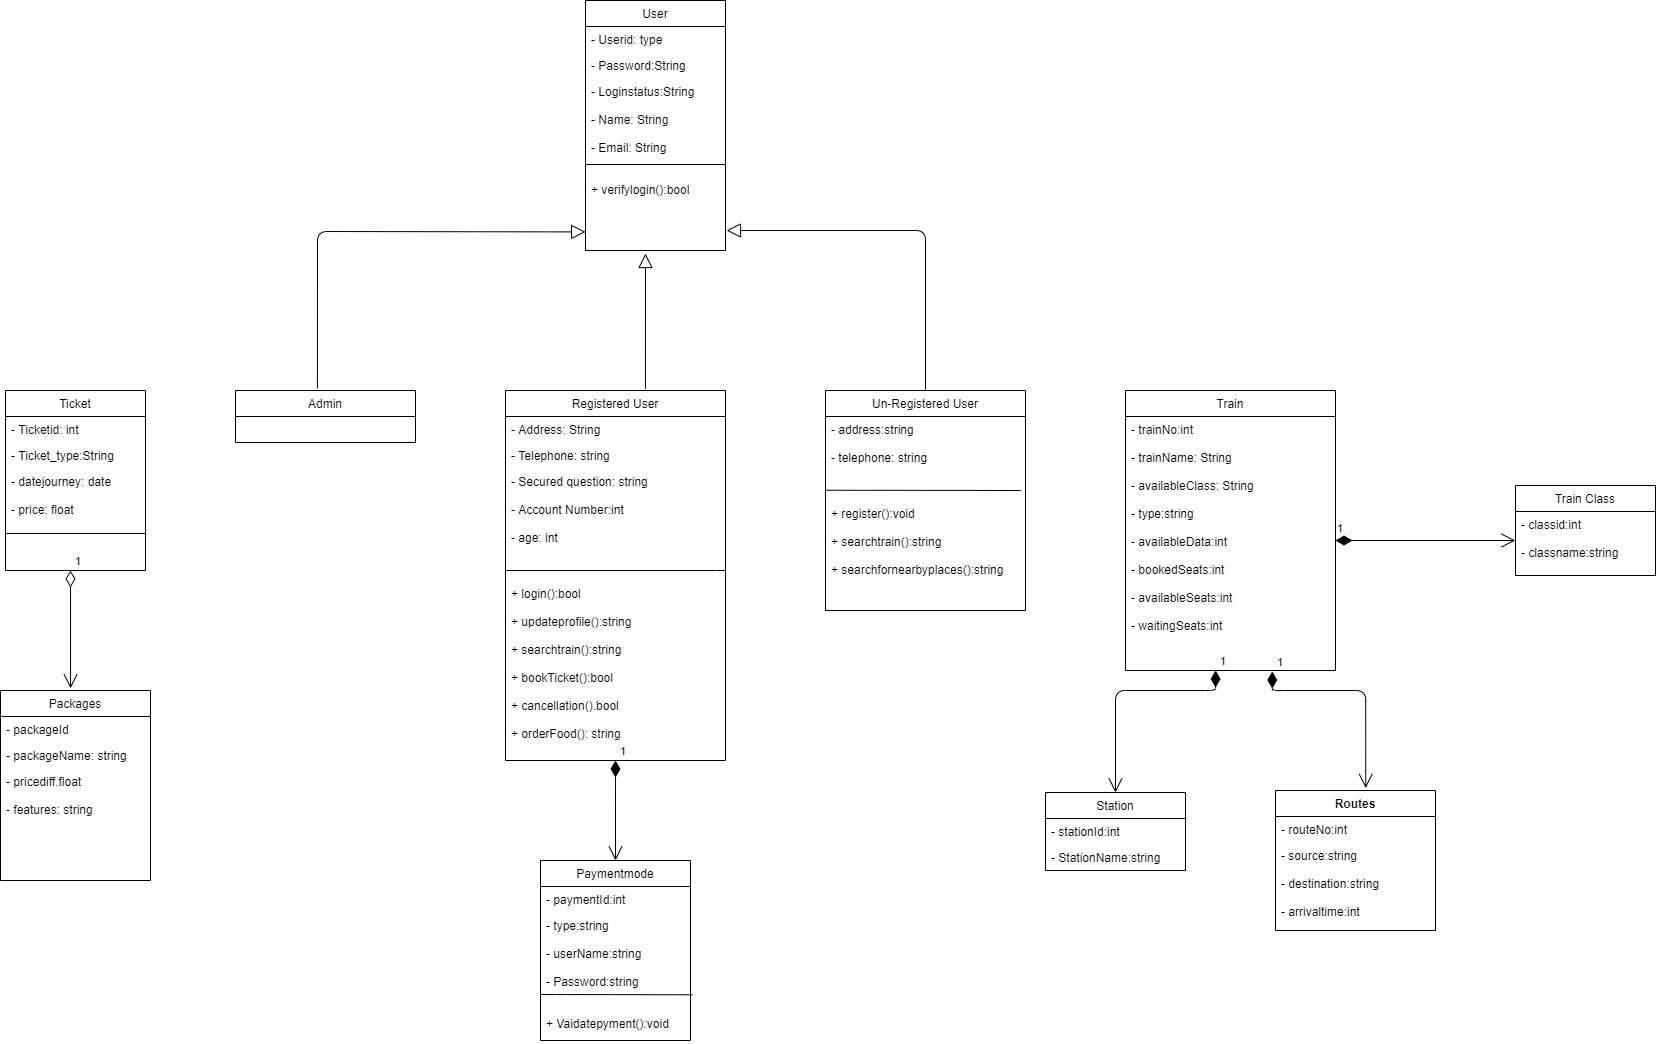

The diagram above was exported from draw.io. Its source (the exported page's mxGraphModel, read from the mxfile embedded in the PNG):
<mxGraphModel dx="852" dy="1655" grid="1" gridSize="10" guides="1" tooltips="1" connect="1" arrows="1" fold="1" page="1" pageScale="1" pageWidth="827" pageHeight="1169" math="0" shadow="0">
  <root>
    <mxCell id="WIyWlLk6GJQsqaUBKTNV-0" />
    <mxCell id="WIyWlLk6GJQsqaUBKTNV-1" parent="WIyWlLk6GJQsqaUBKTNV-0" />
    <mxCell id="KyffMWfV3yje13a6PcAM-1" value="User" style="swimlane;fontStyle=0;childLayout=stackLayout;horizontal=1;startSize=26;fillColor=none;horizontalStack=0;resizeParent=1;resizeParentMax=0;resizeLast=0;collapsible=1;marginBottom=0;" parent="WIyWlLk6GJQsqaUBKTNV-1" vertex="1">
      <mxGeometry x="640" y="-450" width="140" height="250" as="geometry" />
    </mxCell>
    <mxCell id="KyffMWfV3yje13a6PcAM-2" value="- Userid: type" style="text;strokeColor=none;fillColor=none;align=left;verticalAlign=top;spacingLeft=4;spacingRight=4;overflow=hidden;rotatable=0;points=[[0,0.5],[1,0.5]];portConstraint=eastwest;" parent="KyffMWfV3yje13a6PcAM-1" vertex="1">
      <mxGeometry y="26" width="140" height="26" as="geometry" />
    </mxCell>
    <mxCell id="KyffMWfV3yje13a6PcAM-3" value="- Password:String" style="text;strokeColor=none;fillColor=none;align=left;verticalAlign=top;spacingLeft=4;spacingRight=4;overflow=hidden;rotatable=0;points=[[0,0.5],[1,0.5]];portConstraint=eastwest;" parent="KyffMWfV3yje13a6PcAM-1" vertex="1">
      <mxGeometry y="52" width="140" height="26" as="geometry" />
    </mxCell>
    <mxCell id="KyffMWfV3yje13a6PcAM-11" value="" style="endArrow=none;html=1;entryX=1;entryY=0.5;entryDx=0;entryDy=0;" parent="KyffMWfV3yje13a6PcAM-1" target="KyffMWfV3yje13a6PcAM-4" edge="1">
      <mxGeometry width="50" height="50" relative="1" as="geometry">
        <mxPoint y="164" as="sourcePoint" />
        <mxPoint x="70" y="150" as="targetPoint" />
      </mxGeometry>
    </mxCell>
    <mxCell id="KyffMWfV3yje13a6PcAM-4" value="- Loginstatus:String&#10;&#10;- Name: String&#10;&#10;- Email: String&#10;&#10;&#10;+ verifylogin():bool" style="text;strokeColor=none;fillColor=none;align=left;verticalAlign=top;spacingLeft=4;spacingRight=4;overflow=hidden;rotatable=0;points=[[0,0.5],[1,0.5]];portConstraint=eastwest;" parent="KyffMWfV3yje13a6PcAM-1" vertex="1">
      <mxGeometry y="78" width="140" height="172" as="geometry" />
    </mxCell>
    <mxCell id="KyffMWfV3yje13a6PcAM-13" value="Ticket" style="swimlane;fontStyle=0;childLayout=stackLayout;horizontal=1;startSize=26;fillColor=none;horizontalStack=0;resizeParent=1;resizeParentMax=0;resizeLast=0;collapsible=1;marginBottom=0;" parent="WIyWlLk6GJQsqaUBKTNV-1" vertex="1">
      <mxGeometry x="60" y="-60" width="140" height="180" as="geometry" />
    </mxCell>
    <mxCell id="KyffMWfV3yje13a6PcAM-14" value="- Ticketid: int&#10;" style="text;strokeColor=none;fillColor=none;align=left;verticalAlign=top;spacingLeft=4;spacingRight=4;overflow=hidden;rotatable=0;points=[[0,0.5],[1,0.5]];portConstraint=eastwest;" parent="KyffMWfV3yje13a6PcAM-13" vertex="1">
      <mxGeometry y="26" width="140" height="26" as="geometry" />
    </mxCell>
    <mxCell id="KyffMWfV3yje13a6PcAM-15" value="- Ticket_type:String" style="text;strokeColor=none;fillColor=none;align=left;verticalAlign=top;spacingLeft=4;spacingRight=4;overflow=hidden;rotatable=0;points=[[0,0.5],[1,0.5]];portConstraint=eastwest;" parent="KyffMWfV3yje13a6PcAM-13" vertex="1">
      <mxGeometry y="52" width="140" height="26" as="geometry" />
    </mxCell>
    <mxCell id="KyffMWfV3yje13a6PcAM-16" value="- datejourney: date&#10;&#10;- price: float" style="text;strokeColor=none;fillColor=none;align=left;verticalAlign=top;spacingLeft=4;spacingRight=4;overflow=hidden;rotatable=0;points=[[0,0.5],[1,0.5]];portConstraint=eastwest;" parent="KyffMWfV3yje13a6PcAM-13" vertex="1">
      <mxGeometry y="78" width="140" height="102" as="geometry" />
    </mxCell>
    <mxCell id="KyffMWfV3yje13a6PcAM-22" value="" style="endArrow=none;html=1;" parent="KyffMWfV3yje13a6PcAM-13" edge="1">
      <mxGeometry width="50" height="50" relative="1" as="geometry">
        <mxPoint y="143" as="sourcePoint" />
        <mxPoint x="140" y="143" as="targetPoint" />
      </mxGeometry>
    </mxCell>
    <mxCell id="KyffMWfV3yje13a6PcAM-17" value="Admin" style="swimlane;fontStyle=0;childLayout=stackLayout;horizontal=1;startSize=26;fillColor=none;horizontalStack=0;resizeParent=1;resizeParentMax=0;resizeLast=0;collapsible=1;marginBottom=0;" parent="WIyWlLk6GJQsqaUBKTNV-1" vertex="1">
      <mxGeometry x="290" y="-60" width="180" height="52" as="geometry" />
    </mxCell>
    <mxCell id="KyffMWfV3yje13a6PcAM-23" value="Registered User" style="swimlane;fontStyle=0;childLayout=stackLayout;horizontal=1;startSize=26;fillColor=none;horizontalStack=0;resizeParent=1;resizeParentMax=0;resizeLast=0;collapsible=1;marginBottom=0;" parent="WIyWlLk6GJQsqaUBKTNV-1" vertex="1">
      <mxGeometry x="560" y="-60" width="220" height="370" as="geometry" />
    </mxCell>
    <mxCell id="KyffMWfV3yje13a6PcAM-24" value="- Address: String" style="text;strokeColor=none;fillColor=none;align=left;verticalAlign=top;spacingLeft=4;spacingRight=4;overflow=hidden;rotatable=0;points=[[0,0.5],[1,0.5]];portConstraint=eastwest;" parent="KyffMWfV3yje13a6PcAM-23" vertex="1">
      <mxGeometry y="26" width="220" height="26" as="geometry" />
    </mxCell>
    <mxCell id="KyffMWfV3yje13a6PcAM-25" value="- Telephone: string" style="text;strokeColor=none;fillColor=none;align=left;verticalAlign=top;spacingLeft=4;spacingRight=4;overflow=hidden;rotatable=0;points=[[0,0.5],[1,0.5]];portConstraint=eastwest;" parent="KyffMWfV3yje13a6PcAM-23" vertex="1">
      <mxGeometry y="52" width="220" height="26" as="geometry" />
    </mxCell>
    <mxCell id="KyffMWfV3yje13a6PcAM-26" value="- Secured question: string&#10;&#10;- Account Number:int&#10;&#10;- age: int&#10;&#10;&#10;&#10;+ login():bool&#10;&#10;+ updateprofile():string&#10;&#10;+ searchtrain():string&#10;&#10;+ bookTicket():bool&#10;&#10;+ cancellation().bool&#10;&#10;+ orderFood(): string&#10;&#10;&#10;&#10;" style="text;strokeColor=none;fillColor=none;align=left;verticalAlign=top;spacingLeft=4;spacingRight=4;overflow=hidden;rotatable=0;points=[[0,0.5],[1,0.5]];portConstraint=eastwest;" parent="KyffMWfV3yje13a6PcAM-23" vertex="1">
      <mxGeometry y="78" width="220" height="292" as="geometry" />
    </mxCell>
    <mxCell id="KyffMWfV3yje13a6PcAM-29" value="" style="endArrow=none;html=1;" parent="WIyWlLk6GJQsqaUBKTNV-1" target="KyffMWfV3yje13a6PcAM-26" edge="1">
      <mxGeometry width="50" height="50" relative="1" as="geometry">
        <mxPoint x="560" y="120" as="sourcePoint" />
        <mxPoint x="610" y="70" as="targetPoint" />
        <Array as="points">
          <mxPoint x="780" y="120" />
        </Array>
      </mxGeometry>
    </mxCell>
    <mxCell id="KyffMWfV3yje13a6PcAM-30" value="Un-Registered User" style="swimlane;fontStyle=0;childLayout=stackLayout;horizontal=1;startSize=26;fillColor=none;horizontalStack=0;resizeParent=1;resizeParentMax=0;resizeLast=0;collapsible=1;marginBottom=0;" parent="WIyWlLk6GJQsqaUBKTNV-1" vertex="1">
      <mxGeometry x="880" y="-60" width="200" height="220" as="geometry" />
    </mxCell>
    <mxCell id="KyffMWfV3yje13a6PcAM-35" value="" style="endArrow=none;html=1;exitX=-0.002;exitY=0.38;exitDx=0;exitDy=0;exitPerimeter=0;" parent="KyffMWfV3yje13a6PcAM-30" source="KyffMWfV3yje13a6PcAM-31" edge="1">
      <mxGeometry width="50" height="50" relative="1" as="geometry">
        <mxPoint x="-11" y="100" as="sourcePoint" />
        <mxPoint x="171" y="100" as="targetPoint" />
        <Array as="points">
          <mxPoint x="200" y="100" />
        </Array>
      </mxGeometry>
    </mxCell>
    <mxCell id="KyffMWfV3yje13a6PcAM-31" value="- address:string&#10;&#10;- telephone: string&#10;&#10;&#10;&#10;+ register():void&#10;&#10;+ searchtrain():string&#10;&#10;+ searchfornearbyplaces():string" style="text;strokeColor=none;fillColor=none;align=left;verticalAlign=top;spacingLeft=4;spacingRight=4;overflow=hidden;rotatable=0;points=[[0,0.5],[1,0.5]];portConstraint=eastwest;" parent="KyffMWfV3yje13a6PcAM-30" vertex="1">
      <mxGeometry y="26" width="200" height="194" as="geometry" />
    </mxCell>
    <mxCell id="KyffMWfV3yje13a6PcAM-55" value="Train" style="swimlane;fontStyle=0;childLayout=stackLayout;horizontal=1;startSize=26;fillColor=none;horizontalStack=0;resizeParent=1;resizeParentMax=0;resizeLast=0;collapsible=1;marginBottom=0;" parent="WIyWlLk6GJQsqaUBKTNV-1" vertex="1">
      <mxGeometry x="1180" y="-60" width="210" height="280" as="geometry" />
    </mxCell>
    <mxCell id="KyffMWfV3yje13a6PcAM-56" value="- trainNo:int&#10;&#10;- trainName: String&#10;&#10;- availableClass: String&#10;&#10;- type:string&#10;&#10;- availableData:int&#10;&#10;- bookedSeats:int&#10;&#10;- availableSeats:int&#10;&#10;- waitingSeats:int " style="text;strokeColor=none;fillColor=none;align=left;verticalAlign=top;spacingLeft=4;spacingRight=4;overflow=hidden;rotatable=0;points=[[0,0.5],[1,0.5]];portConstraint=eastwest;" parent="KyffMWfV3yje13a6PcAM-55" vertex="1">
      <mxGeometry y="26" width="210" height="254" as="geometry" />
    </mxCell>
    <mxCell id="KyffMWfV3yje13a6PcAM-59" value="Train Class" style="swimlane;fontStyle=0;childLayout=stackLayout;horizontal=1;startSize=26;fillColor=none;horizontalStack=0;resizeParent=1;resizeParentMax=0;resizeLast=0;collapsible=1;marginBottom=0;" parent="WIyWlLk6GJQsqaUBKTNV-1" vertex="1">
      <mxGeometry x="1570" y="35" width="140" height="90" as="geometry" />
    </mxCell>
    <mxCell id="KyffMWfV3yje13a6PcAM-60" value="- classid:int&#10;&#10;- classname:string" style="text;strokeColor=none;fillColor=none;align=left;verticalAlign=top;spacingLeft=4;spacingRight=4;overflow=hidden;rotatable=0;points=[[0,0.5],[1,0.5]];portConstraint=eastwest;" parent="KyffMWfV3yje13a6PcAM-59" vertex="1">
      <mxGeometry y="26" width="140" height="64" as="geometry" />
    </mxCell>
    <mxCell id="KyffMWfV3yje13a6PcAM-63" value="Packages" style="swimlane;fontStyle=0;childLayout=stackLayout;horizontal=1;startSize=26;fillColor=none;horizontalStack=0;resizeParent=1;resizeParentMax=0;resizeLast=0;collapsible=1;marginBottom=0;" parent="WIyWlLk6GJQsqaUBKTNV-1" vertex="1">
      <mxGeometry x="55" y="240" width="150" height="190" as="geometry" />
    </mxCell>
    <mxCell id="KyffMWfV3yje13a6PcAM-64" value="- packageId" style="text;strokeColor=none;fillColor=none;align=left;verticalAlign=top;spacingLeft=4;spacingRight=4;overflow=hidden;rotatable=0;points=[[0,0.5],[1,0.5]];portConstraint=eastwest;" parent="KyffMWfV3yje13a6PcAM-63" vertex="1">
      <mxGeometry y="26" width="150" height="26" as="geometry" />
    </mxCell>
    <mxCell id="KyffMWfV3yje13a6PcAM-65" value="- packageName: string" style="text;strokeColor=none;fillColor=none;align=left;verticalAlign=top;spacingLeft=4;spacingRight=4;overflow=hidden;rotatable=0;points=[[0,0.5],[1,0.5]];portConstraint=eastwest;" parent="KyffMWfV3yje13a6PcAM-63" vertex="1">
      <mxGeometry y="52" width="150" height="26" as="geometry" />
    </mxCell>
    <mxCell id="KyffMWfV3yje13a6PcAM-66" value="- pricediff.float&#10;&#10;- features: string" style="text;strokeColor=none;fillColor=none;align=left;verticalAlign=top;spacingLeft=4;spacingRight=4;overflow=hidden;rotatable=0;points=[[0,0.5],[1,0.5]];portConstraint=eastwest;" parent="KyffMWfV3yje13a6PcAM-63" vertex="1">
      <mxGeometry y="78" width="150" height="112" as="geometry" />
    </mxCell>
    <mxCell id="KyffMWfV3yje13a6PcAM-67" value="Paymentmode" style="swimlane;fontStyle=0;childLayout=stackLayout;horizontal=1;startSize=26;fillColor=none;horizontalStack=0;resizeParent=1;resizeParentMax=0;resizeLast=0;collapsible=1;marginBottom=0;" parent="WIyWlLk6GJQsqaUBKTNV-1" vertex="1">
      <mxGeometry x="595" y="410" width="150" height="180" as="geometry" />
    </mxCell>
    <mxCell id="KyffMWfV3yje13a6PcAM-68" value="- paymentId:int&#10;" style="text;strokeColor=none;fillColor=none;align=left;verticalAlign=top;spacingLeft=4;spacingRight=4;overflow=hidden;rotatable=0;points=[[0,0.5],[1,0.5]];portConstraint=eastwest;" parent="KyffMWfV3yje13a6PcAM-67" vertex="1">
      <mxGeometry y="26" width="150" height="26" as="geometry" />
    </mxCell>
    <mxCell id="KyffMWfV3yje13a6PcAM-69" value="- type:string&#10;&#10;- userName:string&#10;&#10;- Password:string&#10;&#10;&#10;+ Vaidatepyment():void" style="text;strokeColor=none;fillColor=none;align=left;verticalAlign=top;spacingLeft=4;spacingRight=4;overflow=hidden;rotatable=0;points=[[0,0.5],[1,0.5]];portConstraint=eastwest;" parent="KyffMWfV3yje13a6PcAM-67" vertex="1">
      <mxGeometry y="52" width="150" height="128" as="geometry" />
    </mxCell>
    <mxCell id="KyffMWfV3yje13a6PcAM-71" value="" style="endArrow=none;html=1;entryX=1.013;entryY=0.643;entryDx=0;entryDy=0;entryPerimeter=0;" parent="KyffMWfV3yje13a6PcAM-67" target="KyffMWfV3yje13a6PcAM-69" edge="1">
      <mxGeometry width="50" height="50" relative="1" as="geometry">
        <mxPoint y="134" as="sourcePoint" />
        <mxPoint x="116" y="160" as="targetPoint" />
        <Array as="points">
          <mxPoint x="15" y="134" />
        </Array>
      </mxGeometry>
    </mxCell>
    <mxCell id="KyffMWfV3yje13a6PcAM-76" value="Station" style="swimlane;fontStyle=0;childLayout=stackLayout;horizontal=1;startSize=26;fillColor=none;horizontalStack=0;resizeParent=1;resizeParentMax=0;resizeLast=0;collapsible=1;marginBottom=0;" parent="WIyWlLk6GJQsqaUBKTNV-1" vertex="1">
      <mxGeometry x="1100" y="342" width="140" height="78" as="geometry" />
    </mxCell>
    <mxCell id="KyffMWfV3yje13a6PcAM-77" value="- stationId:int" style="text;strokeColor=none;fillColor=none;align=left;verticalAlign=top;spacingLeft=4;spacingRight=4;overflow=hidden;rotatable=0;points=[[0,0.5],[1,0.5]];portConstraint=eastwest;" parent="KyffMWfV3yje13a6PcAM-76" vertex="1">
      <mxGeometry y="26" width="140" height="26" as="geometry" />
    </mxCell>
    <mxCell id="KyffMWfV3yje13a6PcAM-78" value="- StationName:string" style="text;strokeColor=none;fillColor=none;align=left;verticalAlign=top;spacingLeft=4;spacingRight=4;overflow=hidden;rotatable=0;points=[[0,0.5],[1,0.5]];portConstraint=eastwest;" parent="KyffMWfV3yje13a6PcAM-76" vertex="1">
      <mxGeometry y="52" width="140" height="26" as="geometry" />
    </mxCell>
    <mxCell id="KyffMWfV3yje13a6PcAM-80" value="Routes" style="swimlane;fontStyle=1;align=center;verticalAlign=top;childLayout=stackLayout;horizontal=1;startSize=26;horizontalStack=0;resizeParent=1;resizeParentMax=0;resizeLast=0;collapsible=1;marginBottom=0;" parent="WIyWlLk6GJQsqaUBKTNV-1" vertex="1">
      <mxGeometry x="1330" y="340" width="160" height="140" as="geometry" />
    </mxCell>
    <mxCell id="KyffMWfV3yje13a6PcAM-81" value="- routeNo:int&#10;" style="text;strokeColor=none;fillColor=none;align=left;verticalAlign=top;spacingLeft=4;spacingRight=4;overflow=hidden;rotatable=0;points=[[0,0.5],[1,0.5]];portConstraint=eastwest;" parent="KyffMWfV3yje13a6PcAM-80" vertex="1">
      <mxGeometry y="26" width="160" height="26" as="geometry" />
    </mxCell>
    <mxCell id="KyffMWfV3yje13a6PcAM-83" value="- source:string&#10;&#10;- destination:string&#10;&#10;- arrivaltime:int" style="text;strokeColor=none;fillColor=none;align=left;verticalAlign=top;spacingLeft=4;spacingRight=4;overflow=hidden;rotatable=0;points=[[0,0.5],[1,0.5]];portConstraint=eastwest;" parent="KyffMWfV3yje13a6PcAM-80" vertex="1">
      <mxGeometry y="52" width="160" height="88" as="geometry" />
    </mxCell>
    <mxCell id="gvwNmutxs_GXqe6OrN9S-1" value="" style="edgeStyle=none;html=1;endSize=12;endArrow=block;endFill=0;exitX=0.636;exitY=-0.005;exitDx=0;exitDy=0;exitPerimeter=0;" parent="WIyWlLk6GJQsqaUBKTNV-1" source="KyffMWfV3yje13a6PcAM-23" edge="1">
      <mxGeometry width="160" relative="1" as="geometry">
        <mxPoint x="650" y="-70" as="sourcePoint" />
        <mxPoint x="700" y="-197" as="targetPoint" />
      </mxGeometry>
    </mxCell>
    <mxCell id="gvwNmutxs_GXqe6OrN9S-2" value="" style="edgeStyle=none;html=1;endSize=12;endArrow=block;endFill=0;exitX=0.455;exitY=-0.042;exitDx=0;exitDy=0;exitPerimeter=0;entryX=0.001;entryY=0.892;entryDx=0;entryDy=0;entryPerimeter=0;" parent="WIyWlLk6GJQsqaUBKTNV-1" source="KyffMWfV3yje13a6PcAM-17" target="KyffMWfV3yje13a6PcAM-4" edge="1">
      <mxGeometry width="160" relative="1" as="geometry">
        <mxPoint x="709.9199999999998" y="-51.850000000000136" as="sourcePoint" />
        <mxPoint x="500" y="-250" as="targetPoint" />
        <Array as="points">
          <mxPoint x="372" y="-219" />
        </Array>
      </mxGeometry>
    </mxCell>
    <mxCell id="gvwNmutxs_GXqe6OrN9S-3" value="" style="edgeStyle=none;html=1;endSize=12;endArrow=block;endFill=0;exitX=0.5;exitY=0;exitDx=0;exitDy=0;" parent="WIyWlLk6GJQsqaUBKTNV-1" source="KyffMWfV3yje13a6PcAM-30" edge="1">
      <mxGeometry width="160" relative="1" as="geometry">
        <mxPoint x="709.9199999999998" y="-51.850000000000136" as="sourcePoint" />
        <mxPoint x="781" y="-220" as="targetPoint" />
        <Array as="points">
          <mxPoint x="980" y="-220" />
        </Array>
      </mxGeometry>
    </mxCell>
    <mxCell id="gvwNmutxs_GXqe6OrN9S-4" value="1" style="endArrow=open;html=1;endSize=12;startArrow=diamondThin;startSize=14;startFill=1;edgeStyle=orthogonalEdgeStyle;align=left;verticalAlign=bottom;" parent="WIyWlLk6GJQsqaUBKTNV-1" edge="1">
      <mxGeometry x="-1" y="3" relative="1" as="geometry">
        <mxPoint x="1390" y="90" as="sourcePoint" />
        <mxPoint x="1570" y="90" as="targetPoint" />
      </mxGeometry>
    </mxCell>
    <mxCell id="gvwNmutxs_GXqe6OrN9S-5" value="1" style="endArrow=open;html=1;endSize=12;startArrow=diamondThin;startSize=14;startFill=0;edgeStyle=orthogonalEdgeStyle;align=left;verticalAlign=bottom;entryX=0.467;entryY=-0.011;entryDx=0;entryDy=0;entryPerimeter=0;" parent="WIyWlLk6GJQsqaUBKTNV-1" target="KyffMWfV3yje13a6PcAM-63" edge="1">
      <mxGeometry x="-1" y="3" relative="1" as="geometry">
        <mxPoint x="125" y="120" as="sourcePoint" />
        <mxPoint x="260" y="160" as="targetPoint" />
        <Array as="points">
          <mxPoint x="125" y="120" />
        </Array>
      </mxGeometry>
    </mxCell>
    <mxCell id="gvwNmutxs_GXqe6OrN9S-6" value="1" style="endArrow=open;html=1;endSize=12;startArrow=diamondThin;startSize=14;startFill=1;edgeStyle=orthogonalEdgeStyle;align=left;verticalAlign=bottom;entryX=0.5;entryY=0;entryDx=0;entryDy=0;" parent="WIyWlLk6GJQsqaUBKTNV-1" target="KyffMWfV3yje13a6PcAM-67" edge="1">
      <mxGeometry x="-1" y="3" relative="1" as="geometry">
        <mxPoint x="670" y="310" as="sourcePoint" />
        <mxPoint x="800" y="360" as="targetPoint" />
        <Array as="points">
          <mxPoint x="670" y="340" />
          <mxPoint x="670" y="340" />
        </Array>
      </mxGeometry>
    </mxCell>
    <mxCell id="gvwNmutxs_GXqe6OrN9S-7" value="1" style="endArrow=open;html=1;endSize=12;startArrow=diamondThin;startSize=14;startFill=1;edgeStyle=orthogonalEdgeStyle;align=left;verticalAlign=bottom;entryX=0.5;entryY=0;entryDx=0;entryDy=0;exitX=0.429;exitY=1;exitDx=0;exitDy=0;exitPerimeter=0;" parent="WIyWlLk6GJQsqaUBKTNV-1" source="KyffMWfV3yje13a6PcAM-56" target="KyffMWfV3yje13a6PcAM-76" edge="1">
      <mxGeometry x="-1" y="3" relative="1" as="geometry">
        <mxPoint x="1270" y="242" as="sourcePoint" />
        <mxPoint x="1210" y="342" as="targetPoint" />
        <Array as="points">
          <mxPoint x="1270" y="240" />
          <mxPoint x="1170" y="240" />
        </Array>
      </mxGeometry>
    </mxCell>
    <mxCell id="gvwNmutxs_GXqe6OrN9S-8" value="1" style="endArrow=open;html=1;endSize=12;startArrow=diamondThin;startSize=14;startFill=1;edgeStyle=orthogonalEdgeStyle;align=left;verticalAlign=bottom;entryX=0.564;entryY=-0.017;entryDx=0;entryDy=0;exitX=0.699;exitY=1.004;exitDx=0;exitDy=0;exitPerimeter=0;entryPerimeter=0;" parent="WIyWlLk6GJQsqaUBKTNV-1" source="KyffMWfV3yje13a6PcAM-56" target="KyffMWfV3yje13a6PcAM-80" edge="1">
      <mxGeometry x="-1" y="3" relative="1" as="geometry">
        <mxPoint x="1280.09" y="230.00000000000023" as="sourcePoint" />
        <mxPoint x="1219.9999999999998" y="352" as="targetPoint" />
        <Array as="points">
          <mxPoint x="1327" y="240" />
          <mxPoint x="1420" y="240" />
        </Array>
      </mxGeometry>
    </mxCell>
  </root>
</mxGraphModel>